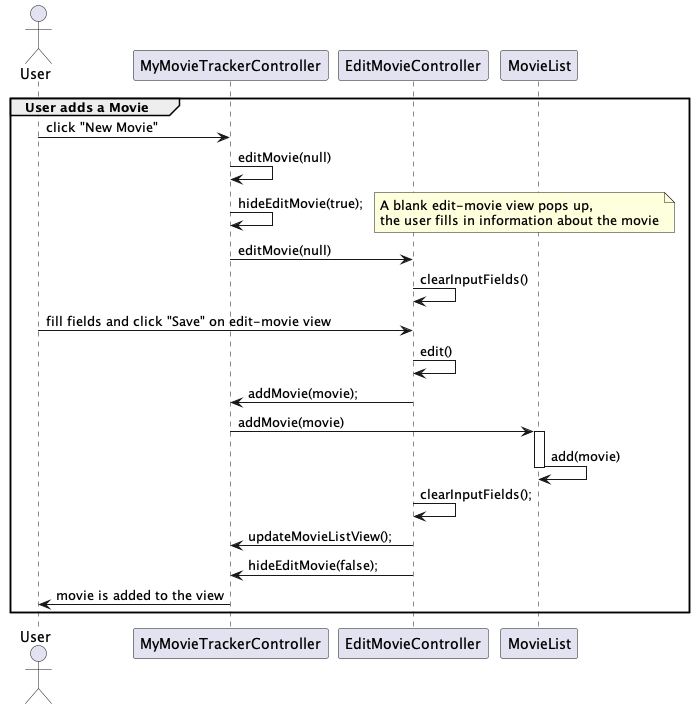

The diagram above was rendered by PlantUML. Its source (embedded in the PNG):
@startuml "sequence-diagram"
actor User as user

group User adds a Movie
user -> MyMovieTrackerController : click "New Movie" 

MyMovieTrackerController -> MyMovieTrackerController : editMovie(null)
MyMovieTrackerController -> MyMovieTrackerController: hideEditMovie(true);

note right
  A blank edit-movie view pops up,
  the user fills in information about the movie
end note

MyMovieTrackerController -> EditMovieController: editMovie(null)
EditMovieController-> EditMovieController: clearInputFields()
user-> EditMovieController: fill fields and click "Save" on edit-movie view
EditMovieController-> EditMovieController: edit()
EditMovieController-> MyMovieTrackerController: addMovie(movie);
MyMovieTrackerController -> MovieList: addMovie(movie)


activate MovieList
MovieList -> MovieList: add(movie)
deactivate MovieList
EditMovieController-> EditMovieController: clearInputFields();

EditMovieController-> MyMovieTrackerController: updateMovieListView();

EditMovieController -> MyMovieTrackerController: hideEditMovie(false);

MyMovieTrackerController -> user: movie is added to the view






end

@enduml